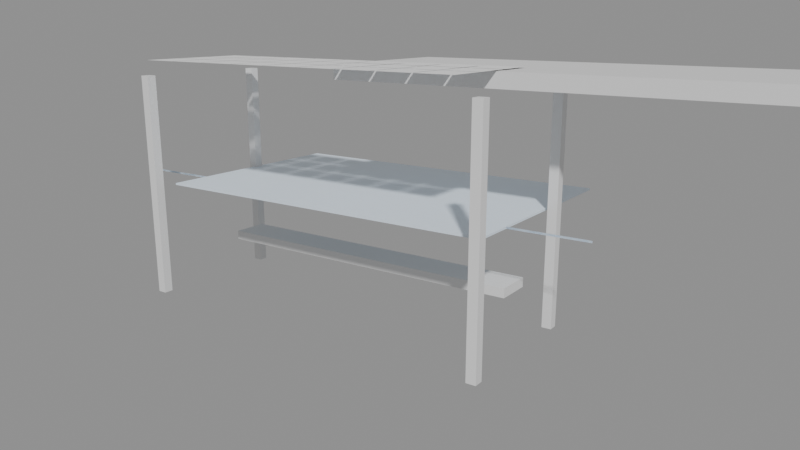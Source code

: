 # Source: e2502_after.blend  (saved by Blender 5.2.44; exported with 4.5.12 LTS)
import bpy
from mathutils import Matrix  # noqa: F401  (used for matrix-valued properties, if any)

bpy.ops.wm.read_factory_settings(use_empty=True)
scene = bpy.context.scene
scene.name = 'Scene'

# ---- materials (node trees are filled in below, after node groups)
mat_acero_inox = bpy.data.materials.new('Acero_Inox')
mat_vidrio = bpy.data.materials.new('Vidrio')

# ---- material node trees
mat_acero_inox.use_nodes = True; mat_acero_inox.node_tree.nodes.clear()
_N = mat_acero_inox.node_tree.nodes; _L = mat_acero_inox.node_tree.links
n0 = _N.new('ShaderNodeBsdfPrincipled'); n0.name = 'Principled BSDF'; n0.location = (-200, 100)
n0.inputs[3].default_value = 1.45
n0.inputs[10].default_value = 0.005
n1 = _N.new('ShaderNodeOutputMaterial'); n1.name = 'Material Output'; n1.location = (200, 100)
_L.new(n0.outputs[0], n1.inputs[0])
n1.is_active_output = True
mat_vidrio.use_nodes = True; mat_vidrio.node_tree.nodes.clear()
_N = mat_vidrio.node_tree.nodes; _L = mat_vidrio.node_tree.links
n0 = _N.new('ShaderNodeBsdfPrincipled'); n0.name = 'Principled BSDF'; n0.location = (-200, 100)
n0.inputs[0].default_value = (0.8, 0.9, 1.0, 0.4)
n0.inputs[3].default_value = 1.45
n0.inputs[10].default_value = 0.005
n1 = _N.new('ShaderNodeOutputMaterial'); n1.name = 'Material Output'; n1.location = (200, 100)
_L.new(n0.outputs[0], n1.inputs[0])
n1.is_active_output = True

# ---- cameras
cam_camara_parada = bpy.data.cameras.new('Camara_Parada')
cam_camara_parada.lens = 35.0

# ---- meshes
me_poste_trasero_izq_cuerpo_mesh = bpy.data.meshes.new('Poste_Trasero_Izq_Cuerpo_mesh')
me_poste_trasero_izq_cuerpo_mesh.from_pydata([(0.0, 0.0, 0.0), (0.1, 0.0, 0.0), (0.1, 0.1, 0.0), (0.0, 0.1, 0.0), (0.0, 0.0, 2.4), (0.1, 0.0, 2.4), (0.1, 0.1, 2.4), (0.0, 0.1, 2.4)], [], [(0, 1, 2, 3), (4, 5, 6, 7), (0, 1, 5, 4), (1, 2, 6, 5), (2, 3, 7, 6), (3, 0, 4, 7)])
me_poste_trasero_izq_cuerpo_mesh.materials.append(mat_acero_inox)
me_poste_trasero_izq_cuerpo_mesh.update()
me_poste_trasero_der_cuerpo_mesh = bpy.data.meshes.new('Poste_Trasero_Der_Cuerpo_mesh')
me_poste_trasero_der_cuerpo_mesh.from_pydata([(0.0, 0.0, 0.0), (0.1, 0.0, 0.0), (0.1, 0.1, 0.0), (0.0, 0.1, 0.0), (0.0, 0.0, 2.4), (0.1, 0.0, 2.4), (0.1, 0.1, 2.4), (0.0, 0.1, 2.4)], [], [(0, 1, 2, 3), (4, 5, 6, 7), (0, 1, 5, 4), (1, 2, 6, 5), (2, 3, 7, 6), (3, 0, 4, 7)])
me_poste_trasero_der_cuerpo_mesh.materials.append(mat_acero_inox)
me_poste_trasero_der_cuerpo_mesh.update()
me_poste_frontal_izq_cuerpo_mesh = bpy.data.meshes.new('Poste_Frontal_Izq_Cuerpo_mesh')
me_poste_frontal_izq_cuerpo_mesh.from_pydata([(0.0, 0.0, 0.0), (0.1, 0.0, 0.0), (0.1, 0.1, 0.0), (0.0, 0.1, 0.0), (0.0, 0.0, 2.4), (0.1, 0.0, 2.4), (0.1, 0.1, 2.4), (0.0, 0.1, 2.4)], [], [(0, 1, 2, 3), (4, 5, 6, 7), (0, 1, 5, 4), (1, 2, 6, 5), (2, 3, 7, 6), (3, 0, 4, 7)])
me_poste_frontal_izq_cuerpo_mesh.materials.append(mat_acero_inox)
me_poste_frontal_izq_cuerpo_mesh.update()
me_poste_frontal_der_cuerpo_mesh = bpy.data.meshes.new('Poste_Frontal_Der_Cuerpo_mesh')
me_poste_frontal_der_cuerpo_mesh.from_pydata([(0.0, 0.0, 0.0), (0.1, 0.0, 0.0), (0.1, 0.1, 0.0), (0.0, 0.1, 0.0), (0.0, 0.0, 2.4), (0.1, 0.0, 2.4), (0.1, 0.1, 2.4), (0.0, 0.1, 2.4)], [], [(0, 1, 2, 3), (4, 5, 6, 7), (0, 1, 5, 4), (1, 2, 6, 5), (2, 3, 7, 6), (3, 0, 4, 7)])
me_poste_frontal_der_cuerpo_mesh.materials.append(mat_acero_inox)
me_poste_frontal_der_cuerpo_mesh.update()
me_techo_parada_cuerpo_mesh = bpy.data.meshes.new('Techo_Parada_Cuerpo_mesh')
me_techo_parada_cuerpo_mesh.from_pydata([(0.0, 0.0, 2.4), (4.2, 0.0, 2.4), (4.2, 1.7, 2.4), (0.0, 1.7, 2.4), (0.0, 0.0, 2.55), (4.2, 0.0, 2.55), (4.2, 1.7, 2.55), (0.0, 1.7, 2.55)], [], [(0, 1, 2, 3), (4, 5, 6, 7), (0, 1, 5, 4), (1, 2, 6, 5), (2, 3, 7, 6), (3, 0, 4, 7)])
me_techo_parada_cuerpo_mesh.materials.append(mat_acero_inox)
me_techo_parada_cuerpo_mesh.update()
me_plane = bpy.data.meshes.new('Plane')
me_plane.from_pydata([(-1.95, -1.2, 0.0), (1.95, -1.2, 0.0), (-1.95, 1.2, 0.0), (1.95, 1.2, 0.0)], [], [(0, 1, 3, 2)])
_uv = me_plane.uv_layers.new(name='UVMap')
_uv.uv.foreach_set('vector', [0.0, 0.0, 1.0, 0.0, 1.0, 1.0, 0.0, 1.0])
me_plane.materials.append(mat_vidrio)
me_plane.update()
me_plane_001 = bpy.data.meshes.new('Plane.001')
me_plane_001.from_pydata([(0.0, -0.75, 0.0), (0.0, -0.75, 0.0), (0.0, 0.75, 0.0), (0.0, 0.75, 0.0)], [], [(0, 1, 3, 2)])
_uv = me_plane_001.uv_layers.new(name='UVMap')
_uv.uv.foreach_set('vector', [0.0, 0.0, 1.0, 0.0, 1.0, 1.0, 0.0, 1.0])
me_plane_001.materials.append(mat_vidrio)
me_plane_001.update()
me_plane_002 = bpy.data.meshes.new('Plane.002')
me_plane_002.from_pydata([(0.0, -0.75, 0.0), (0.0, -0.75, 0.0), (0.0, 0.75, 0.0), (0.0, 0.75, 0.0)], [], [(0, 1, 3, 2)])
_uv = me_plane_002.uv_layers.new(name='UVMap')
_uv.uv.foreach_set('vector', [0.0, 0.0, 1.0, 0.0, 1.0, 1.0, 0.0, 1.0])
me_plane_002.materials.append(mat_vidrio)
me_plane_002.update()
me_cube = bpy.data.meshes.new('Cube')
me_cube.from_pydata([(-1.0, -1.0, -1.0), (-1.0, -1.0, 1.0), (-1.0, 1.0, -1.0), (-1.0, 1.0, 1.0), (1.0, -1.0, -1.0), (1.0, -1.0, 1.0), (1.0, 1.0, -1.0), (1.0, 1.0, 1.0)], [], [(0, 1, 3, 2), (2, 3, 7, 6), (6, 7, 5, 4), (4, 5, 1, 0), (2, 6, 4, 0), (7, 3, 1, 5)])
_uv = me_cube.uv_layers.new(name='UVMap')
_uv.uv.foreach_set('vector', [0.375, 0.0, 0.625, 0.0, 0.625, 0.25, 0.375, 0.25, 0.375, 0.25, 0.625, 0.25, 0.625, 0.5, 0.375, 0.5, 0.375, 0.5, 0.625, 0.5, 0.625, 0.75, 0.375, 0.75, 0.375, 0.75, 0.625, 0.75, 0.625, 1.0, 0.375, 1.0, 0.125, 0.5, 0.375, 0.5, 0.375, 0.75, 0.125, 0.75, 0.625, 0.5, 0.875, 0.5, 0.875, 0.75, 0.625, 0.75])
me_cube.update()
me_plane_003 = bpy.data.meshes.new('Plane.003')
me_plane_003.from_pydata([(-0.2, -0.2, 0.0), (0.2, -0.2, 0.0), (-0.2, 0.2, 0.0), (0.2, 0.2, 0.0)], [], [(0, 1, 3, 2)])
_uv = me_plane_003.uv_layers.new(name='UVMap')
_uv.uv.foreach_set('vector', [0.0, 0.0, 1.0, 0.0, 1.0, 1.0, 0.0, 1.0])
me_plane_003.update()

# ---- objects
ob_poste_trasero_izq = bpy.data.objects.new('Poste_Trasero_Izq', None)
ob_poste_trasero_izq_cuerpo = bpy.data.objects.new('Poste_Trasero_Izq_Cuerpo', me_poste_trasero_izq_cuerpo_mesh)
ob_poste_trasero_der = bpy.data.objects.new('Poste_Trasero_Der', None)
ob_poste_trasero_der_cuerpo = bpy.data.objects.new('Poste_Trasero_Der_Cuerpo', me_poste_trasero_der_cuerpo_mesh)
ob_poste_frontal_izq = bpy.data.objects.new('Poste_Frontal_Izq', None)
ob_poste_frontal_izq_cuerpo = bpy.data.objects.new('Poste_Frontal_Izq_Cuerpo', me_poste_frontal_izq_cuerpo_mesh)
ob_poste_frontal_der = bpy.data.objects.new('Poste_Frontal_Der', None)
ob_poste_frontal_der_cuerpo = bpy.data.objects.new('Poste_Frontal_Der_Cuerpo', me_poste_frontal_der_cuerpo_mesh)
ob_techo_parada_cuerpo = bpy.data.objects.new('Techo_Parada_Cuerpo', me_techo_parada_cuerpo_mesh)
ob_techo_parada = bpy.data.objects.new('Techo_Parada', None)
ob_panel_trasero = bpy.data.objects.new('Panel_Trasero', me_plane)
ob_panel_lateral_izq = bpy.data.objects.new('Panel_Lateral_Izq', me_plane_001)
ob_panel_lateral_der = bpy.data.objects.new('Panel_Lateral_Der', me_plane_002)
ob_banco = bpy.data.objects.new('Banco', me_cube)
ob_celda_solar = bpy.data.objects.new('Celda_Solar', me_plane_003)
ob_camara_parada = bpy.data.objects.new('Camara_Parada', cam_camara_parada)

# ---- transforms, parenting, visibility, modifiers, constraints
ob_poste_trasero_izq.location = (-2.0, 0.75, 0.0)
ob_poste_trasero_izq.empty_display_type = 'ARROWS'
ob_poste_trasero_izq_cuerpo.parent = ob_poste_trasero_izq
ob_poste_trasero_izq_cuerpo.location = (0.0, 0.0, 0.0)
ob_poste_trasero_der.location = (2.0, 0.75, 0.0)
ob_poste_trasero_der.empty_display_type = 'ARROWS'
ob_poste_trasero_der_cuerpo.parent = ob_poste_trasero_der
ob_poste_trasero_der_cuerpo.location = (0.0, 0.0, 0.0)
ob_poste_frontal_izq.location = (-2.0, -0.75, 0.0)
ob_poste_frontal_izq.empty_display_type = 'ARROWS'
ob_poste_frontal_izq_cuerpo.parent = ob_poste_frontal_izq
ob_poste_frontal_izq_cuerpo.location = (0.0, 0.0, 0.0)
ob_poste_frontal_der.location = (2.0, -0.75, 0.0)
ob_poste_frontal_der.empty_display_type = 'ARROWS'
ob_poste_frontal_der_cuerpo.parent = ob_poste_frontal_der
ob_poste_frontal_der_cuerpo.location = (0.0, 0.0, 0.0)
ob_techo_parada_cuerpo.parent = ob_techo_parada
ob_techo_parada_cuerpo.location = (0.0, 0.0, 0.0)
ob_techo_parada.location = (0.0, 0.0, 0.0)
ob_techo_parada.empty_display_type = 'ARROWS'
ob_panel_trasero.location = (0.0, 0.75, 1.2)
_m = ob_panel_trasero.modifiers.new('Grosor', 'SOLIDIFY')
_m.thickness = 0.02
ob_panel_lateral_izq.location = (-2.0, 0.0, 1.2)
ob_panel_lateral_izq.rotation_euler = (0.0, 0.0, 1.571)
_m = ob_panel_lateral_izq.modifiers.new('Grosor', 'SOLIDIFY')
_m.thickness = 0.02
ob_panel_lateral_der.location = (2.0, 0.0, 1.2)
ob_panel_lateral_der.rotation_euler = (0.0, 0.0, 1.571)
_m = ob_panel_lateral_der.modifiers.new('Grosor', 'SOLIDIFY')
_m.thickness = 0.02
ob_banco.location = (0.0, 0.5, 0.45)
ob_banco.scale = (1.8, 0.2, 0.05)
ob_celda_solar.location = (-1.75, -0.5, 2.56)
_m = ob_celda_solar.modifiers.new('Array_X', 'ARRAY')
_m.count = 9
_m.relative_offset_displace = (1.05, 0.0, 0.0)
_m = ob_celda_solar.modifiers.new('Array_Y', 'ARRAY')
_m.count = 3
_m.relative_offset_displace = (0.0, 1.05, 0.0)
ob_camara_parada.location = (5.0, -6.0, 3.0)
ob_camara_parada.rotation_euler = (1.309, 0.0, 0.6109)

# ---- collection membership
scene.collection.objects.link(ob_poste_trasero_izq)
scene.collection.objects.link(ob_poste_trasero_izq_cuerpo)
scene.collection.objects.link(ob_poste_trasero_der)
scene.collection.objects.link(ob_poste_trasero_der_cuerpo)
scene.collection.objects.link(ob_poste_frontal_izq)
scene.collection.objects.link(ob_poste_frontal_izq_cuerpo)
scene.collection.objects.link(ob_poste_frontal_der)
scene.collection.objects.link(ob_poste_frontal_der_cuerpo)
scene.collection.objects.link(ob_techo_parada_cuerpo)
scene.collection.objects.link(ob_techo_parada)
scene.collection.objects.link(ob_panel_trasero)
scene.collection.objects.link(ob_panel_lateral_izq)
scene.collection.objects.link(ob_panel_lateral_der)
scene.collection.objects.link(ob_banco)
scene.collection.objects.link(ob_celda_solar)
scene.collection.objects.link(ob_camara_parada)

# ---- scene / render settings (as saved in the file)
scene.camera = ob_camara_parada
scene.frame_start = 1; scene.frame_end = 250; scene.frame_set(1)
scene.render.engine = 'BLENDER_EEVEE_NEXT'
scene.render.bake_bias = 0.0
scene.render.bake_samples = 0
scene.render.compositor_device = 'GPU'
scene.eevee.use_volume_custom_range = False
scene.eevee.fast_gi_thickness_near = 0.1
scene.eevee.fast_gi_thickness_far = 0.0
scene.eevee.ray_tracing_options.screen_trace_thickness = 0.1
bpy.context.view_layer.update()

# ---- added for rendering (the .blend has no usable light): sun + grey world if the file has none
light_auto_sun = bpy.data.lights.new('AutoSun', 'SUN')
light_auto_sun.energy = 3.0
light_auto_sun.angle = 0.0523599
ob_auto_sun = bpy.data.objects.new('AutoSun', light_auto_sun)
scene.collection.objects.link(ob_auto_sun)
ob_auto_sun.rotation_euler = (0.872665, 0.174533, 0.523599)
if scene.world is None:
    world_auto = bpy.data.worlds.new('AutoWorld')
    world_auto.color = (0.3, 0.3, 0.3)
    scene.world = world_auto
bpy.context.view_layer.update()
